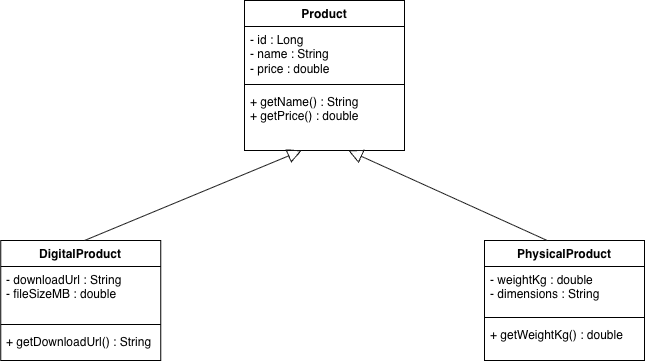

The diagram above was exported from draw.io. Its source (the exported page's mxGraphModel, read from the mxfile embedded in the PNG):
<mxGraphModel dx="1604" dy="851" grid="1" gridSize="10" guides="1" tooltips="1" connect="1" arrows="1" fold="1" page="1" pageScale="1" pageWidth="827" pageHeight="1169" math="0" shadow="0">
  <root>
    <mxCell id="0" />
    <mxCell id="1" parent="0" />
    <mxCell id="l6UE_Wwl4BqKCRTmL1FI-35" parent="1" style="swimlane;fontStyle=1;align=center;verticalAlign=top;childLayout=stackLayout;horizontal=1;startSize=26;horizontalStack=0;resizeParent=1;resizeParentMax=0;resizeLast=0;collapsible=1;marginBottom=0;whiteSpace=wrap;html=1;" value="Product" vertex="1">
      <mxGeometry height="150" width="160" x="360" y="400" as="geometry" />
    </mxCell>
    <mxCell id="l6UE_Wwl4BqKCRTmL1FI-36" parent="l6UE_Wwl4BqKCRTmL1FI-35" style="text;strokeColor=none;fillColor=none;align=left;verticalAlign=top;spacingLeft=4;spacingRight=4;overflow=hidden;rotatable=0;points=[[0,0.5],[1,0.5]];portConstraint=eastwest;whiteSpace=wrap;html=1;" value="- id : Long&lt;br/&gt; - name : String&lt;br/&gt; - price : double" vertex="1">
      <mxGeometry height="54" width="160" y="26" as="geometry" />
    </mxCell>
    <mxCell id="l6UE_Wwl4BqKCRTmL1FI-37" parent="l6UE_Wwl4BqKCRTmL1FI-35" style="line;strokeWidth=1;fillColor=none;align=left;verticalAlign=middle;spacingTop=-1;spacingLeft=3;spacingRight=3;rotatable=0;labelPosition=right;points=[];portConstraint=eastwest;strokeColor=inherit;" value="" vertex="1">
      <mxGeometry height="8" width="160" y="80" as="geometry" />
    </mxCell>
    <mxCell id="l6UE_Wwl4BqKCRTmL1FI-38" parent="l6UE_Wwl4BqKCRTmL1FI-35" style="text;strokeColor=none;fillColor=none;align=left;verticalAlign=top;spacingLeft=4;spacingRight=4;overflow=hidden;rotatable=0;points=[[0,0.5],[1,0.5]];portConstraint=eastwest;whiteSpace=wrap;html=1;" value="+ getName() : String&lt;br/&gt; + getPrice() : double" vertex="1">
      <mxGeometry height="62" width="160" y="88" as="geometry" />
    </mxCell>
    <mxCell id="l6UE_Wwl4BqKCRTmL1FI-47" parent="1" style="swimlane;fontStyle=1;align=center;verticalAlign=top;childLayout=stackLayout;horizontal=1;startSize=26;horizontalStack=0;resizeParent=1;resizeParentMax=0;resizeLast=0;collapsible=1;marginBottom=0;whiteSpace=wrap;html=1;" value="DigitalProduct" vertex="1">
      <mxGeometry height="120" width="160" x="116.36" y="640" as="geometry" />
    </mxCell>
    <mxCell id="l6UE_Wwl4BqKCRTmL1FI-48" parent="l6UE_Wwl4BqKCRTmL1FI-47" style="text;strokeColor=none;fillColor=none;align=left;verticalAlign=top;spacingLeft=4;spacingRight=4;overflow=hidden;rotatable=0;points=[[0,0.5],[1,0.5]];portConstraint=eastwest;whiteSpace=wrap;html=1;" value="- downloadUrl : String&lt;br&gt; - fileSizeMB : double" vertex="1">
      <mxGeometry height="54" width="160" y="26" as="geometry" />
    </mxCell>
    <mxCell id="l6UE_Wwl4BqKCRTmL1FI-49" parent="l6UE_Wwl4BqKCRTmL1FI-47" style="line;strokeWidth=1;fillColor=none;align=left;verticalAlign=middle;spacingTop=-1;spacingLeft=3;spacingRight=3;rotatable=0;labelPosition=right;points=[];portConstraint=eastwest;strokeColor=inherit;" value="" vertex="1">
      <mxGeometry height="8" width="160" y="80" as="geometry" />
    </mxCell>
    <mxCell id="l6UE_Wwl4BqKCRTmL1FI-50" parent="l6UE_Wwl4BqKCRTmL1FI-47" style="text;strokeColor=none;fillColor=none;align=left;verticalAlign=top;spacingLeft=4;spacingRight=4;overflow=hidden;rotatable=0;points=[[0,0.5],[1,0.5]];portConstraint=eastwest;whiteSpace=wrap;html=1;" value="+ getDownloadUrl() : String" vertex="1">
      <mxGeometry height="32" width="160" y="88" as="geometry" />
    </mxCell>
    <mxCell id="l6UE_Wwl4BqKCRTmL1FI-51" parent="1" style="swimlane;fontStyle=1;align=center;verticalAlign=top;childLayout=stackLayout;horizontal=1;startSize=26;horizontalStack=0;resizeParent=1;resizeParentMax=0;resizeLast=0;collapsible=1;marginBottom=0;whiteSpace=wrap;html=1;" value="PhysicalProduct" vertex="1">
      <mxGeometry height="120" width="160" x="600" y="640" as="geometry" />
    </mxCell>
    <mxCell id="l6UE_Wwl4BqKCRTmL1FI-52" parent="l6UE_Wwl4BqKCRTmL1FI-51" style="text;strokeColor=none;fillColor=none;align=left;verticalAlign=top;spacingLeft=4;spacingRight=4;overflow=hidden;rotatable=0;points=[[0,0.5],[1,0.5]];portConstraint=eastwest;whiteSpace=wrap;html=1;" value="- weightKg : double&lt;br/&gt; - dimensions : String" vertex="1">
      <mxGeometry height="47" width="160" y="26" as="geometry" />
    </mxCell>
    <mxCell id="l6UE_Wwl4BqKCRTmL1FI-53" parent="l6UE_Wwl4BqKCRTmL1FI-51" style="line;strokeWidth=1;fillColor=none;align=left;verticalAlign=middle;spacingTop=-1;spacingLeft=3;spacingRight=3;rotatable=0;labelPosition=right;points=[];portConstraint=eastwest;strokeColor=inherit;" value="" vertex="1">
      <mxGeometry height="8" width="160" y="73" as="geometry" />
    </mxCell>
    <mxCell id="l6UE_Wwl4BqKCRTmL1FI-54" parent="l6UE_Wwl4BqKCRTmL1FI-51" style="text;strokeColor=none;fillColor=none;align=left;verticalAlign=top;spacingLeft=4;spacingRight=4;overflow=hidden;rotatable=0;points=[[0,0.5],[1,0.5]];portConstraint=eastwest;whiteSpace=wrap;html=1;" value="+ getWeightKg() : double" vertex="1">
      <mxGeometry height="39" width="160" y="81" as="geometry" />
    </mxCell>
    <UserObject label="" plantUmlId="rel_33" plantUmlBaseStyle="endArrow=block;endFill=0;endSize=12;html=1;strokeColor=#181818;fontColor=#000000;fontSize=13;curved=0;rounded=0;sourcePerimeterSpacing=0;targetPerimeterSpacing=0;" plantUmlBaseValue="" id="l6UE_Wwl4BqKCRTmL1FI-55">
      <mxCell edge="1" parent="1" style="endArrow=block;endFill=0;endSize=12;html=1;strokeColor=#181818;fontColor=#000000;fontSize=13;curved=0;rounded=0;sourcePerimeterSpacing=0;targetPerimeterSpacing=0;entryX=0.358;entryY=0.999;entryDx=0;entryDy=0;entryPerimeter=0;" target="l6UE_Wwl4BqKCRTmL1FI-38">
        <mxGeometry relative="1" x="0.0115" as="geometry">
          <Array as="points" />
          <mxPoint x="200" y="640" as="sourcePoint" />
          <mxPoint x="296" y="546" as="targetPoint" />
        </mxGeometry>
      </mxCell>
    </UserObject>
    <UserObject label="" plantUmlId="rel_33" plantUmlBaseStyle="endArrow=block;endFill=0;endSize=12;html=1;strokeColor=#181818;fontColor=#000000;fontSize=13;curved=0;rounded=0;sourcePerimeterSpacing=0;targetPerimeterSpacing=0;" plantUmlBaseValue="" id="l6UE_Wwl4BqKCRTmL1FI-56">
      <mxCell edge="1" parent="1" style="endArrow=block;endFill=0;endSize=12;html=1;strokeColor=#181818;fontColor=#000000;fontSize=13;curved=0;rounded=0;sourcePerimeterSpacing=0;targetPerimeterSpacing=0;entryX=0.649;entryY=0.999;entryDx=0;entryDy=0;entryPerimeter=0;" target="l6UE_Wwl4BqKCRTmL1FI-38">
        <mxGeometry relative="1" x="-0.1259" as="geometry">
          <Array as="points">
            <mxPoint x="662.71" y="640" />
          </Array>
          <mxPoint x="662.71" y="640" as="sourcePoint" />
          <mxPoint x="539.9961370361941" y="495.2800000000002" as="targetPoint" />
        </mxGeometry>
      </mxCell>
    </UserObject>
  </root>
</mxGraphModel>